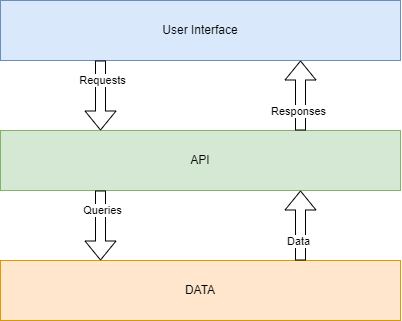

The diagram above was exported from draw.io. Its source (the exported page's mxGraphModel, read from the mxfile embedded in the PNG):
<mxGraphModel dx="683" dy="380" grid="1" gridSize="10" guides="1" tooltips="1" connect="1" arrows="1" fold="1" page="1" pageScale="1" pageWidth="850" pageHeight="1100" math="0" shadow="0">
  <root>
    <mxCell id="0" />
    <mxCell id="1" parent="0" />
    <mxCell id="P2EOMIdMk4Y2ZWFaWAaY-2" value="DATA" style="rounded=0;whiteSpace=wrap;html=1;fillColor=#ffe6cc;strokeColor=#d79b00;" vertex="1" parent="1">
      <mxGeometry x="220" y="490" width="400" height="60" as="geometry" />
    </mxCell>
    <mxCell id="P2EOMIdMk4Y2ZWFaWAaY-3" value="API" style="rounded=0;whiteSpace=wrap;html=1;fillColor=#d5e8d4;strokeColor=#82b366;" vertex="1" parent="1">
      <mxGeometry x="220" y="360" width="400" height="60" as="geometry" />
    </mxCell>
    <mxCell id="P2EOMIdMk4Y2ZWFaWAaY-4" value="User Interface" style="rounded=0;whiteSpace=wrap;html=1;fillColor=#dae8fc;strokeColor=#6c8ebf;" vertex="1" parent="1">
      <mxGeometry x="220" y="230" width="400" height="60" as="geometry" />
    </mxCell>
    <mxCell id="P2EOMIdMk4Y2ZWFaWAaY-5" value="" style="shape=flexArrow;endArrow=classic;html=1;rounded=0;entryX=0.25;entryY=0;entryDx=0;entryDy=0;exitX=0.25;exitY=1;exitDx=0;exitDy=0;" edge="1" parent="1" source="P2EOMIdMk4Y2ZWFaWAaY-4" target="P2EOMIdMk4Y2ZWFaWAaY-3">
      <mxGeometry width="50" height="50" relative="1" as="geometry">
        <mxPoint x="300" y="290" as="sourcePoint" />
        <mxPoint x="300" y="350" as="targetPoint" />
      </mxGeometry>
    </mxCell>
    <mxCell id="P2EOMIdMk4Y2ZWFaWAaY-6" value="Requests" style="edgeLabel;html=1;align=center;verticalAlign=middle;resizable=0;points=[];" vertex="1" connectable="0" parent="P2EOMIdMk4Y2ZWFaWAaY-5">
      <mxGeometry x="-0.4453" y="2" relative="1" as="geometry">
        <mxPoint as="offset" />
      </mxGeometry>
    </mxCell>
    <mxCell id="P2EOMIdMk4Y2ZWFaWAaY-7" value="" style="shape=flexArrow;endArrow=classic;html=1;rounded=0;entryX=0.25;entryY=0;entryDx=0;entryDy=0;exitX=0.25;exitY=1;exitDx=0;exitDy=0;" edge="1" parent="1">
      <mxGeometry width="50" height="50" relative="1" as="geometry">
        <mxPoint x="320" y="420" as="sourcePoint" />
        <mxPoint x="320" y="490" as="targetPoint" />
      </mxGeometry>
    </mxCell>
    <mxCell id="P2EOMIdMk4Y2ZWFaWAaY-8" value="Queries" style="edgeLabel;html=1;align=center;verticalAlign=middle;resizable=0;points=[];" vertex="1" connectable="0" parent="P2EOMIdMk4Y2ZWFaWAaY-7">
      <mxGeometry x="-0.4453" y="2" relative="1" as="geometry">
        <mxPoint as="offset" />
      </mxGeometry>
    </mxCell>
    <mxCell id="P2EOMIdMk4Y2ZWFaWAaY-9" value="" style="shape=flexArrow;endArrow=classic;html=1;rounded=0;entryX=0.75;entryY=1;entryDx=0;entryDy=0;exitX=0.75;exitY=0;exitDx=0;exitDy=0;" edge="1" parent="1" source="P2EOMIdMk4Y2ZWFaWAaY-2" target="P2EOMIdMk4Y2ZWFaWAaY-3">
      <mxGeometry width="50" height="50" relative="1" as="geometry">
        <mxPoint x="530" y="490" as="sourcePoint" />
        <mxPoint x="530" y="430" as="targetPoint" />
      </mxGeometry>
    </mxCell>
    <mxCell id="P2EOMIdMk4Y2ZWFaWAaY-10" value="Data" style="edgeLabel;html=1;align=center;verticalAlign=middle;resizable=0;points=[];" vertex="1" connectable="0" parent="P2EOMIdMk4Y2ZWFaWAaY-9">
      <mxGeometry x="-0.4453" y="2" relative="1" as="geometry">
        <mxPoint as="offset" />
      </mxGeometry>
    </mxCell>
    <mxCell id="P2EOMIdMk4Y2ZWFaWAaY-11" value="" style="shape=flexArrow;endArrow=classic;html=1;rounded=0;entryX=0.75;entryY=1;entryDx=0;entryDy=0;exitX=0.75;exitY=0;exitDx=0;exitDy=0;" edge="1" parent="1">
      <mxGeometry width="50" height="50" relative="1" as="geometry">
        <mxPoint x="520" y="360" as="sourcePoint" />
        <mxPoint x="520" y="290" as="targetPoint" />
      </mxGeometry>
    </mxCell>
    <mxCell id="P2EOMIdMk4Y2ZWFaWAaY-12" value="Responses" style="edgeLabel;html=1;align=center;verticalAlign=middle;resizable=0;points=[];" vertex="1" connectable="0" parent="P2EOMIdMk4Y2ZWFaWAaY-11">
      <mxGeometry x="-0.4453" y="2" relative="1" as="geometry">
        <mxPoint as="offset" />
      </mxGeometry>
    </mxCell>
  </root>
</mxGraphModel>